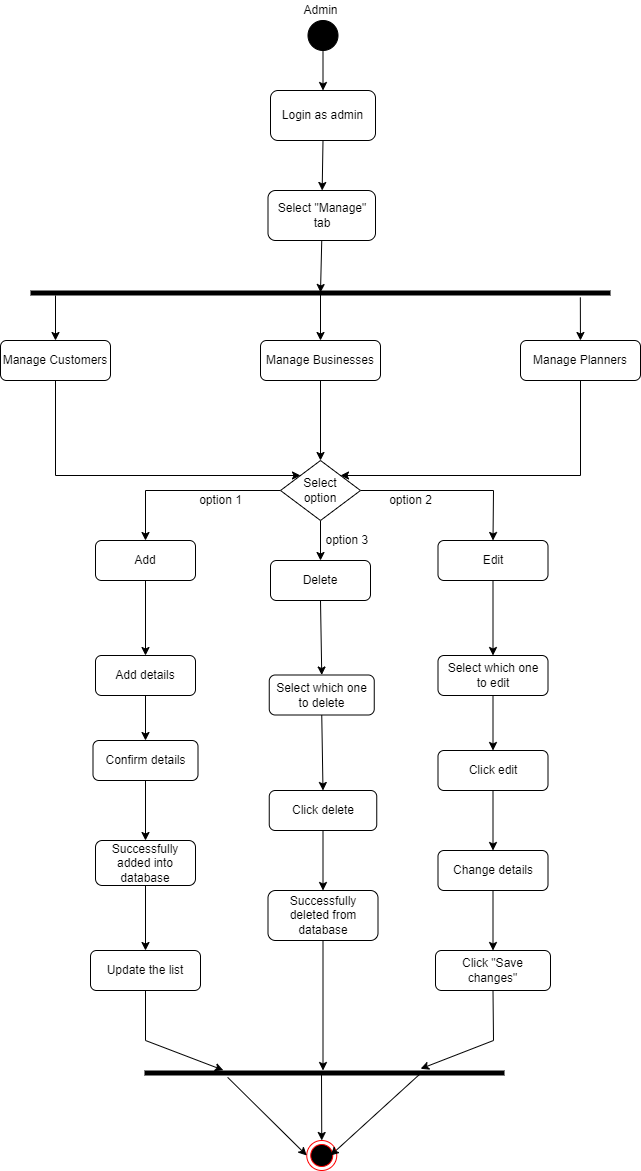

The diagram above was exported from draw.io. Its source (the exported page's mxGraphModel, read from the mxfile embedded in the PNG):
<mxGraphModel dx="1695" dy="1651" grid="1" gridSize="10" guides="1" tooltips="1" connect="1" arrows="1" fold="1" page="1" pageScale="1" pageWidth="827" pageHeight="1169" math="0" shadow="0">
  <root>
    <mxCell id="0" />
    <mxCell id="1" parent="0" />
    <mxCell id="ae740e2LQWPhc9G8N-tp-3" value="" style="ellipse;shape=doubleEllipse;html=1;dashed=0;whitespace=wrap;aspect=fixed;fillColor=#000000;" parent="1" vertex="1">
      <mxGeometry x="217.5" y="-90" width="30" height="30" as="geometry" />
    </mxCell>
    <mxCell id="ae740e2LQWPhc9G8N-tp-4" value="Login as admin" style="rounded=1;whiteSpace=wrap;html=1;fillColor=#FFFFFF;" parent="1" vertex="1">
      <mxGeometry x="180" y="-20" width="105" height="50" as="geometry" />
    </mxCell>
    <mxCell id="ae740e2LQWPhc9G8N-tp-6" value="Admin" style="text;html=1;align=center;verticalAlign=middle;resizable=0;points=[];autosize=1;strokeColor=none;fillColor=none;" parent="1" vertex="1">
      <mxGeometry x="205" y="-110" width="50" height="20" as="geometry" />
    </mxCell>
    <mxCell id="ae740e2LQWPhc9G8N-tp-7" value="Select &quot;Manage&quot; tab" style="rounded=1;whiteSpace=wrap;html=1;fillColor=#FFFFFF;" parent="1" vertex="1">
      <mxGeometry x="177.5" y="80" width="107.5" height="50" as="geometry" />
    </mxCell>
    <mxCell id="ae740e2LQWPhc9G8N-tp-14" value="" style="endArrow=classic;html=1;rounded=0;exitX=0.5;exitY=1;exitDx=0;exitDy=0;" parent="1" source="ae740e2LQWPhc9G8N-tp-7" edge="1">
      <mxGeometry width="50" height="50" relative="1" as="geometry">
        <mxPoint x="-75" y="330" as="sourcePoint" />
        <mxPoint x="230" y="182" as="targetPoint" />
      </mxGeometry>
    </mxCell>
    <mxCell id="ae740e2LQWPhc9G8N-tp-69" value="" style="endArrow=classic;html=1;rounded=0;exitX=0.5;exitY=1;exitDx=0;exitDy=0;entryX=0.5;entryY=0;entryDx=0;entryDy=0;" parent="1" source="ae740e2LQWPhc9G8N-tp-3" target="ae740e2LQWPhc9G8N-tp-4" edge="1">
      <mxGeometry width="50" height="50" relative="1" as="geometry">
        <mxPoint x="30" y="240" as="sourcePoint" />
        <mxPoint x="80" y="190" as="targetPoint" />
      </mxGeometry>
    </mxCell>
    <mxCell id="ae740e2LQWPhc9G8N-tp-70" value="" style="endArrow=classic;html=1;rounded=0;exitX=0.5;exitY=1;exitDx=0;exitDy=0;" parent="1" source="ae740e2LQWPhc9G8N-tp-4" target="ae740e2LQWPhc9G8N-tp-7" edge="1">
      <mxGeometry width="50" height="50" relative="1" as="geometry">
        <mxPoint x="30" y="230" as="sourcePoint" />
        <mxPoint x="80" y="180" as="targetPoint" />
      </mxGeometry>
    </mxCell>
    <mxCell id="ae740e2LQWPhc9G8N-tp-71" value="" style="ellipse;html=1;shape=endState;fillColor=#000000;strokeColor=#ff0000;" parent="1" vertex="1">
      <mxGeometry x="216.25" y="1030" width="30" height="30" as="geometry" />
    </mxCell>
    <mxCell id="TtbQT6-NDWyEwJ_f0uL2-1" value="" style="html=1;points=[];perimeter=orthogonalPerimeter;fillColor=#000000;strokeColor=none;direction=south;" parent="1" vertex="1">
      <mxGeometry x="-60" y="180" width="580" height="5" as="geometry" />
    </mxCell>
    <mxCell id="TtbQT6-NDWyEwJ_f0uL2-2" value="Manage Customers" style="rounded=1;whiteSpace=wrap;html=1;" parent="1" vertex="1">
      <mxGeometry x="-90" y="230" width="110" height="40" as="geometry" />
    </mxCell>
    <mxCell id="TtbQT6-NDWyEwJ_f0uL2-3" value="" style="endArrow=classic;html=1;rounded=0;entryX=0.5;entryY=0;entryDx=0;entryDy=0;" parent="1" source="TtbQT6-NDWyEwJ_f0uL2-1" target="TtbQT6-NDWyEwJ_f0uL2-2" edge="1">
      <mxGeometry width="50" height="50" relative="1" as="geometry">
        <mxPoint x="-312" y="180" as="sourcePoint" />
        <mxPoint x="-110" y="270" as="targetPoint" />
      </mxGeometry>
    </mxCell>
    <mxCell id="TtbQT6-NDWyEwJ_f0uL2-4" value="" style="endArrow=classic;html=1;rounded=0;exitX=0.5;exitY=1;exitDx=0;exitDy=0;entryX=0;entryY=0;entryDx=0;entryDy=0;" parent="1" source="TtbQT6-NDWyEwJ_f0uL2-2" target="TtbQT6-NDWyEwJ_f0uL2-36" edge="1">
      <mxGeometry width="50" height="50" relative="1" as="geometry">
        <mxPoint x="-160" y="320" as="sourcePoint" />
        <mxPoint x="-312.5" y="320" as="targetPoint" />
        <Array as="points">
          <mxPoint x="-35" y="365" />
        </Array>
      </mxGeometry>
    </mxCell>
    <mxCell id="TtbQT6-NDWyEwJ_f0uL2-7" value="Manage Businesses" style="rounded=1;whiteSpace=wrap;html=1;" parent="1" vertex="1">
      <mxGeometry x="170" y="230" width="120" height="40" as="geometry" />
    </mxCell>
    <mxCell id="TtbQT6-NDWyEwJ_f0uL2-8" value="Add" style="rounded=1;whiteSpace=wrap;html=1;fillColor=#FFFFFF;" parent="1" vertex="1">
      <mxGeometry x="5" y="430" width="100" height="40" as="geometry" />
    </mxCell>
    <mxCell id="TtbQT6-NDWyEwJ_f0uL2-9" value="Delete" style="rounded=1;whiteSpace=wrap;html=1;fillColor=#FFFFFF;" parent="1" vertex="1">
      <mxGeometry x="180" y="450" width="100" height="40" as="geometry" />
    </mxCell>
    <mxCell id="TtbQT6-NDWyEwJ_f0uL2-10" value="Edit" style="rounded=1;whiteSpace=wrap;html=1;fillColor=#FFFFFF;" parent="1" vertex="1">
      <mxGeometry x="347.5" y="430" width="110" height="40" as="geometry" />
    </mxCell>
    <mxCell id="TtbQT6-NDWyEwJ_f0uL2-11" value="" style="endArrow=classic;html=1;rounded=0;exitX=0.5;exitY=1;exitDx=0;exitDy=0;entryX=0.5;entryY=0;entryDx=0;entryDy=0;" parent="1" source="TtbQT6-NDWyEwJ_f0uL2-36" target="TtbQT6-NDWyEwJ_f0uL2-9" edge="1">
      <mxGeometry width="50" height="50" relative="1" as="geometry">
        <mxPoint x="230" y="380" as="sourcePoint" />
        <mxPoint x="395" y="370" as="targetPoint" />
      </mxGeometry>
    </mxCell>
    <mxCell id="TtbQT6-NDWyEwJ_f0uL2-12" value="" style="endArrow=classic;html=1;rounded=0;exitX=0;exitY=0.5;exitDx=0;exitDy=0;entryX=0.5;entryY=0;entryDx=0;entryDy=0;" parent="1" source="TtbQT6-NDWyEwJ_f0uL2-36" target="TtbQT6-NDWyEwJ_f0uL2-8" edge="1">
      <mxGeometry width="50" height="50" relative="1" as="geometry">
        <mxPoint x="190" y="350" as="sourcePoint" />
        <mxPoint x="395" y="370" as="targetPoint" />
        <Array as="points">
          <mxPoint x="55" y="380" />
        </Array>
      </mxGeometry>
    </mxCell>
    <mxCell id="TtbQT6-NDWyEwJ_f0uL2-13" value="" style="endArrow=classic;html=1;rounded=0;exitX=1;exitY=0.5;exitDx=0;exitDy=0;entryX=0.5;entryY=0;entryDx=0;entryDy=0;" parent="1" source="TtbQT6-NDWyEwJ_f0uL2-36" target="TtbQT6-NDWyEwJ_f0uL2-10" edge="1">
      <mxGeometry width="50" height="50" relative="1" as="geometry">
        <mxPoint x="270" y="350" as="sourcePoint" />
        <mxPoint x="395" y="370" as="targetPoint" />
        <Array as="points">
          <mxPoint x="403" y="380" />
        </Array>
      </mxGeometry>
    </mxCell>
    <mxCell id="TtbQT6-NDWyEwJ_f0uL2-14" value="Add details" style="rounded=1;whiteSpace=wrap;html=1;fillColor=#FFFFFF;" parent="1" vertex="1">
      <mxGeometry x="5" y="545" width="100" height="40" as="geometry" />
    </mxCell>
    <mxCell id="TtbQT6-NDWyEwJ_f0uL2-15" value="Successfully added into database" style="rounded=1;whiteSpace=wrap;html=1;fillColor=#FFFFFF;" parent="1" vertex="1">
      <mxGeometry x="5" y="730" width="100" height="45" as="geometry" />
    </mxCell>
    <mxCell id="TtbQT6-NDWyEwJ_f0uL2-16" value="Confirm details" style="rounded=1;whiteSpace=wrap;html=1;fillColor=#FFFFFF;" parent="1" vertex="1">
      <mxGeometry x="2.5" y="630" width="105" height="40" as="geometry" />
    </mxCell>
    <mxCell id="TtbQT6-NDWyEwJ_f0uL2-17" value="Select which one to delete" style="rounded=1;whiteSpace=wrap;html=1;fillColor=#FFFFFF;" parent="1" vertex="1">
      <mxGeometry x="178.75" y="564.5" width="105" height="40" as="geometry" />
    </mxCell>
    <mxCell id="TtbQT6-NDWyEwJ_f0uL2-18" value="Click delete" style="rounded=1;whiteSpace=wrap;html=1;fillColor=#FFFFFF;" parent="1" vertex="1">
      <mxGeometry x="178.75" y="680" width="107.5" height="40" as="geometry" />
    </mxCell>
    <mxCell id="TtbQT6-NDWyEwJ_f0uL2-19" value="Update the list" style="rounded=1;whiteSpace=wrap;html=1;fillColor=#FFFFFF;" parent="1" vertex="1">
      <mxGeometry y="840" width="110" height="40" as="geometry" />
    </mxCell>
    <mxCell id="TtbQT6-NDWyEwJ_f0uL2-20" value="Select which one&lt;br&gt;to edit" style="rounded=1;whiteSpace=wrap;html=1;fillColor=#FFFFFF;" parent="1" vertex="1">
      <mxGeometry x="347.5" y="545" width="110" height="40" as="geometry" />
    </mxCell>
    <mxCell id="TtbQT6-NDWyEwJ_f0uL2-21" value="Click edit" style="rounded=1;whiteSpace=wrap;html=1;fillColor=#FFFFFF;" parent="1" vertex="1">
      <mxGeometry x="347.5" y="640" width="110" height="40" as="geometry" />
    </mxCell>
    <mxCell id="TtbQT6-NDWyEwJ_f0uL2-22" value="Change details" style="rounded=1;whiteSpace=wrap;html=1;fillColor=#FFFFFF;" parent="1" vertex="1">
      <mxGeometry x="347.5" y="740" width="110" height="40" as="geometry" />
    </mxCell>
    <mxCell id="TtbQT6-NDWyEwJ_f0uL2-23" value="Click &quot;Save changes&quot;" style="rounded=1;whiteSpace=wrap;html=1;fillColor=#FFFFFF;" parent="1" vertex="1">
      <mxGeometry x="345" y="840" width="115" height="40" as="geometry" />
    </mxCell>
    <mxCell id="TtbQT6-NDWyEwJ_f0uL2-24" value="" style="endArrow=classic;html=1;rounded=0;exitX=0.5;exitY=1;exitDx=0;exitDy=0;entryX=0.5;entryY=0;entryDx=0;entryDy=0;" parent="1" source="TtbQT6-NDWyEwJ_f0uL2-8" target="TtbQT6-NDWyEwJ_f0uL2-14" edge="1">
      <mxGeometry width="50" height="50" relative="1" as="geometry">
        <mxPoint x="375" y="530" as="sourcePoint" />
        <mxPoint x="425" y="480" as="targetPoint" />
      </mxGeometry>
    </mxCell>
    <mxCell id="TtbQT6-NDWyEwJ_f0uL2-25" value="" style="endArrow=classic;html=1;rounded=0;exitX=0.5;exitY=1;exitDx=0;exitDy=0;entryX=0.5;entryY=0;entryDx=0;entryDy=0;" parent="1" source="TtbQT6-NDWyEwJ_f0uL2-14" target="TtbQT6-NDWyEwJ_f0uL2-16" edge="1">
      <mxGeometry width="50" height="50" relative="1" as="geometry">
        <mxPoint x="375" y="530" as="sourcePoint" />
        <mxPoint x="425" y="480" as="targetPoint" />
      </mxGeometry>
    </mxCell>
    <mxCell id="TtbQT6-NDWyEwJ_f0uL2-26" value="" style="endArrow=classic;html=1;rounded=0;exitX=0.5;exitY=1;exitDx=0;exitDy=0;entryX=0.5;entryY=0;entryDx=0;entryDy=0;" parent="1" source="TtbQT6-NDWyEwJ_f0uL2-16" target="TtbQT6-NDWyEwJ_f0uL2-15" edge="1">
      <mxGeometry width="50" height="50" relative="1" as="geometry">
        <mxPoint x="375" y="530" as="sourcePoint" />
        <mxPoint x="425" y="480" as="targetPoint" />
      </mxGeometry>
    </mxCell>
    <mxCell id="TtbQT6-NDWyEwJ_f0uL2-27" value="" style="endArrow=classic;html=1;rounded=0;exitX=0.5;exitY=1;exitDx=0;exitDy=0;entryX=0.5;entryY=0;entryDx=0;entryDy=0;" parent="1" source="TtbQT6-NDWyEwJ_f0uL2-9" target="TtbQT6-NDWyEwJ_f0uL2-17" edge="1">
      <mxGeometry width="50" height="50" relative="1" as="geometry">
        <mxPoint x="375" y="530" as="sourcePoint" />
        <mxPoint x="425" y="480" as="targetPoint" />
      </mxGeometry>
    </mxCell>
    <mxCell id="TtbQT6-NDWyEwJ_f0uL2-28" value="" style="endArrow=classic;html=1;rounded=0;exitX=0.5;exitY=1;exitDx=0;exitDy=0;entryX=0.5;entryY=0;entryDx=0;entryDy=0;" parent="1" source="TtbQT6-NDWyEwJ_f0uL2-17" target="TtbQT6-NDWyEwJ_f0uL2-18" edge="1">
      <mxGeometry width="50" height="50" relative="1" as="geometry">
        <mxPoint x="375" y="530" as="sourcePoint" />
        <mxPoint x="425" y="480" as="targetPoint" />
      </mxGeometry>
    </mxCell>
    <mxCell id="TtbQT6-NDWyEwJ_f0uL2-29" value="" style="endArrow=classic;html=1;rounded=0;exitX=0.5;exitY=1;exitDx=0;exitDy=0;entryX=0.5;entryY=0;entryDx=0;entryDy=0;" parent="1" source="TtbQT6-NDWyEwJ_f0uL2-15" target="TtbQT6-NDWyEwJ_f0uL2-19" edge="1">
      <mxGeometry width="50" height="50" relative="1" as="geometry">
        <mxPoint x="375" y="530" as="sourcePoint" />
        <mxPoint x="425" y="480" as="targetPoint" />
        <Array as="points" />
      </mxGeometry>
    </mxCell>
    <mxCell id="TtbQT6-NDWyEwJ_f0uL2-30" value="" style="endArrow=classic;html=1;rounded=0;exitX=0.5;exitY=1;exitDx=0;exitDy=0;entryX=0.5;entryY=0;entryDx=0;entryDy=0;" parent="1" source="TtbQT6-NDWyEwJ_f0uL2-10" target="TtbQT6-NDWyEwJ_f0uL2-20" edge="1">
      <mxGeometry width="50" height="50" relative="1" as="geometry">
        <mxPoint x="375" y="530" as="sourcePoint" />
        <mxPoint x="425" y="480" as="targetPoint" />
      </mxGeometry>
    </mxCell>
    <mxCell id="TtbQT6-NDWyEwJ_f0uL2-31" value="" style="endArrow=classic;html=1;rounded=0;exitX=0.5;exitY=1;exitDx=0;exitDy=0;entryX=0.5;entryY=0;entryDx=0;entryDy=0;" parent="1" source="TtbQT6-NDWyEwJ_f0uL2-20" target="TtbQT6-NDWyEwJ_f0uL2-21" edge="1">
      <mxGeometry width="50" height="50" relative="1" as="geometry">
        <mxPoint x="375" y="530" as="sourcePoint" />
        <mxPoint x="425" y="480" as="targetPoint" />
      </mxGeometry>
    </mxCell>
    <mxCell id="TtbQT6-NDWyEwJ_f0uL2-32" value="" style="endArrow=classic;html=1;rounded=0;exitX=0.5;exitY=1;exitDx=0;exitDy=0;entryX=0.5;entryY=0;entryDx=0;entryDy=0;" parent="1" source="TtbQT6-NDWyEwJ_f0uL2-21" target="TtbQT6-NDWyEwJ_f0uL2-22" edge="1">
      <mxGeometry width="50" height="50" relative="1" as="geometry">
        <mxPoint x="375" y="530" as="sourcePoint" />
        <mxPoint x="425" y="480" as="targetPoint" />
      </mxGeometry>
    </mxCell>
    <mxCell id="TtbQT6-NDWyEwJ_f0uL2-33" value="" style="endArrow=classic;html=1;rounded=0;exitX=0.5;exitY=1;exitDx=0;exitDy=0;entryX=0.5;entryY=0;entryDx=0;entryDy=0;" parent="1" source="TtbQT6-NDWyEwJ_f0uL2-22" target="TtbQT6-NDWyEwJ_f0uL2-23" edge="1">
      <mxGeometry width="50" height="50" relative="1" as="geometry">
        <mxPoint x="375" y="530" as="sourcePoint" />
        <mxPoint x="425" y="480" as="targetPoint" />
      </mxGeometry>
    </mxCell>
    <mxCell id="TtbQT6-NDWyEwJ_f0uL2-34" value="Successfully deleted from database" style="rounded=1;whiteSpace=wrap;html=1;" parent="1" vertex="1">
      <mxGeometry x="177.5" y="780" width="110" height="50" as="geometry" />
    </mxCell>
    <mxCell id="TtbQT6-NDWyEwJ_f0uL2-35" value="" style="endArrow=classic;html=1;rounded=0;exitX=0.5;exitY=1;exitDx=0;exitDy=0;entryX=0.5;entryY=0;entryDx=0;entryDy=0;" parent="1" source="TtbQT6-NDWyEwJ_f0uL2-18" target="TtbQT6-NDWyEwJ_f0uL2-34" edge="1">
      <mxGeometry width="50" height="50" relative="1" as="geometry">
        <mxPoint x="362.5" y="750" as="sourcePoint" />
        <mxPoint x="412.5" y="700" as="targetPoint" />
      </mxGeometry>
    </mxCell>
    <mxCell id="TtbQT6-NDWyEwJ_f0uL2-36" value="Select&lt;br&gt;option" style="rhombus;whiteSpace=wrap;html=1;fillColor=#FFFFFF;" parent="1" vertex="1">
      <mxGeometry x="190" y="350" width="80" height="60" as="geometry" />
    </mxCell>
    <mxCell id="TtbQT6-NDWyEwJ_f0uL2-37" value="" style="endArrow=classic;html=1;rounded=0;exitX=0.5;exitY=1;exitDx=0;exitDy=0;entryX=0.5;entryY=0;entryDx=0;entryDy=0;" parent="1" source="TtbQT6-NDWyEwJ_f0uL2-7" target="TtbQT6-NDWyEwJ_f0uL2-36" edge="1">
      <mxGeometry width="50" height="50" relative="1" as="geometry">
        <mxPoint x="20" y="470" as="sourcePoint" />
        <mxPoint x="70" y="420" as="targetPoint" />
      </mxGeometry>
    </mxCell>
    <mxCell id="TtbQT6-NDWyEwJ_f0uL2-38" value="" style="endArrow=classic;html=1;rounded=0;entryX=0.5;entryY=0;entryDx=0;entryDy=0;" parent="1" target="TtbQT6-NDWyEwJ_f0uL2-7" edge="1">
      <mxGeometry width="50" height="50" relative="1" as="geometry">
        <mxPoint x="230" y="183" as="sourcePoint" />
        <mxPoint x="70" y="330" as="targetPoint" />
      </mxGeometry>
    </mxCell>
    <mxCell id="TtbQT6-NDWyEwJ_f0uL2-39" value="" style="html=1;points=[];perimeter=orthogonalPerimeter;fillColor=#000000;strokeColor=none;direction=south;" parent="1" vertex="1">
      <mxGeometry x="54" y="960" width="360" height="5" as="geometry" />
    </mxCell>
    <mxCell id="TtbQT6-NDWyEwJ_f0uL2-43" value="" style="endArrow=classic;html=1;rounded=0;exitX=0.5;exitY=1;exitDx=0;exitDy=0;entryX=-0.057;entryY=0.781;entryDx=0;entryDy=0;entryPerimeter=0;" parent="1" source="TtbQT6-NDWyEwJ_f0uL2-19" target="TtbQT6-NDWyEwJ_f0uL2-39" edge="1">
      <mxGeometry width="50" height="50" relative="1" as="geometry">
        <mxPoint x="-230" y="750" as="sourcePoint" />
        <mxPoint x="-180" y="700" as="targetPoint" />
        <Array as="points">
          <mxPoint x="55" y="930" />
        </Array>
      </mxGeometry>
    </mxCell>
    <mxCell id="TtbQT6-NDWyEwJ_f0uL2-44" value="" style="endArrow=classic;html=1;rounded=0;exitX=0.5;exitY=1;exitDx=0;exitDy=0;" parent="1" source="TtbQT6-NDWyEwJ_f0uL2-34" target="TtbQT6-NDWyEwJ_f0uL2-39" edge="1">
      <mxGeometry width="50" height="50" relative="1" as="geometry">
        <mxPoint x="230" y="750" as="sourcePoint" />
        <mxPoint x="230" y="800" as="targetPoint" />
      </mxGeometry>
    </mxCell>
    <mxCell id="TtbQT6-NDWyEwJ_f0uL2-45" value="" style="endArrow=classic;html=1;rounded=0;exitX=0.5;exitY=1;exitDx=0;exitDy=0;entryX=-0.343;entryY=0.233;entryDx=0;entryDy=0;entryPerimeter=0;" parent="1" source="TtbQT6-NDWyEwJ_f0uL2-23" target="TtbQT6-NDWyEwJ_f0uL2-39" edge="1">
      <mxGeometry width="50" height="50" relative="1" as="geometry">
        <mxPoint x="180" y="750" as="sourcePoint" />
        <mxPoint x="230" y="700" as="targetPoint" />
        <Array as="points">
          <mxPoint x="403" y="930" />
        </Array>
      </mxGeometry>
    </mxCell>
    <mxCell id="TtbQT6-NDWyEwJ_f0uL2-49" value="" style="endArrow=classic;html=1;rounded=0;exitX=1.371;exitY=0.769;exitDx=0;exitDy=0;exitPerimeter=0;entryX=0;entryY=0.5;entryDx=0;entryDy=0;" parent="1" source="TtbQT6-NDWyEwJ_f0uL2-39" target="ae740e2LQWPhc9G8N-tp-71" edge="1">
      <mxGeometry width="50" height="50" relative="1" as="geometry">
        <mxPoint x="-80" y="870" as="sourcePoint" />
        <mxPoint x="-30" y="820" as="targetPoint" />
      </mxGeometry>
    </mxCell>
    <mxCell id="TtbQT6-NDWyEwJ_f0uL2-50" value="" style="endArrow=classic;html=1;rounded=0;entryX=0.5;entryY=0;entryDx=0;entryDy=0;" parent="1" target="ae740e2LQWPhc9G8N-tp-71" edge="1">
      <mxGeometry width="50" height="50" relative="1" as="geometry">
        <mxPoint x="231" y="963" as="sourcePoint" />
        <mxPoint x="-30" y="820" as="targetPoint" />
      </mxGeometry>
    </mxCell>
    <mxCell id="TtbQT6-NDWyEwJ_f0uL2-51" value="" style="endArrow=classic;html=1;rounded=0;entryX=0.792;entryY=0.5;entryDx=0;entryDy=0;entryPerimeter=0;" parent="1" target="ae740e2LQWPhc9G8N-tp-71" edge="1">
      <mxGeometry width="50" height="50" relative="1" as="geometry">
        <mxPoint x="330" y="963" as="sourcePoint" />
        <mxPoint x="-30" y="820" as="targetPoint" />
      </mxGeometry>
    </mxCell>
    <mxCell id="TtbQT6-NDWyEwJ_f0uL2-52" value="Manage Planners" style="rounded=1;whiteSpace=wrap;html=1;" parent="1" vertex="1">
      <mxGeometry x="430" y="230" width="120" height="40" as="geometry" />
    </mxCell>
    <mxCell id="TtbQT6-NDWyEwJ_f0uL2-82" value="" style="endArrow=classic;html=1;rounded=0;exitX=0.5;exitY=1;exitDx=0;exitDy=0;entryX=1;entryY=0;entryDx=0;entryDy=0;" parent="1" source="TtbQT6-NDWyEwJ_f0uL2-52" target="TtbQT6-NDWyEwJ_f0uL2-36" edge="1">
      <mxGeometry width="50" height="50" relative="1" as="geometry">
        <mxPoint x="550" y="475" as="sourcePoint" />
        <mxPoint x="760" y="325" as="targetPoint" />
        <Array as="points">
          <mxPoint x="490" y="365" />
        </Array>
      </mxGeometry>
    </mxCell>
    <mxCell id="TtbQT6-NDWyEwJ_f0uL2-89" value="" style="endArrow=classic;html=1;rounded=0;exitX=1.371;exitY=0.052;exitDx=0;exitDy=0;exitPerimeter=0;" parent="1" source="TtbQT6-NDWyEwJ_f0uL2-1" target="TtbQT6-NDWyEwJ_f0uL2-52" edge="1">
      <mxGeometry width="50" height="50" relative="1" as="geometry">
        <mxPoint x="770" y="190" as="sourcePoint" />
        <mxPoint x="850" y="350" as="targetPoint" />
      </mxGeometry>
    </mxCell>
    <mxCell id="TtbQT6-NDWyEwJ_f0uL2-93" value="option 1" style="text;html=1;align=center;verticalAlign=middle;resizable=0;points=[];autosize=1;strokeColor=none;fillColor=none;" parent="1" vertex="1">
      <mxGeometry x="100" y="380" width="60" height="20" as="geometry" />
    </mxCell>
    <mxCell id="TtbQT6-NDWyEwJ_f0uL2-94" value="option 2" style="text;html=1;align=center;verticalAlign=middle;resizable=0;points=[];autosize=1;strokeColor=none;fillColor=none;" parent="1" vertex="1">
      <mxGeometry x="290" y="380" width="60" height="20" as="geometry" />
    </mxCell>
    <mxCell id="TtbQT6-NDWyEwJ_f0uL2-95" value="option 3&amp;nbsp;" style="text;html=1;align=center;verticalAlign=middle;resizable=0;points=[];autosize=1;strokeColor=none;fillColor=none;" parent="1" vertex="1">
      <mxGeometry x="227.5" y="420" width="60" height="20" as="geometry" />
    </mxCell>
  </root>
</mxGraphModel>